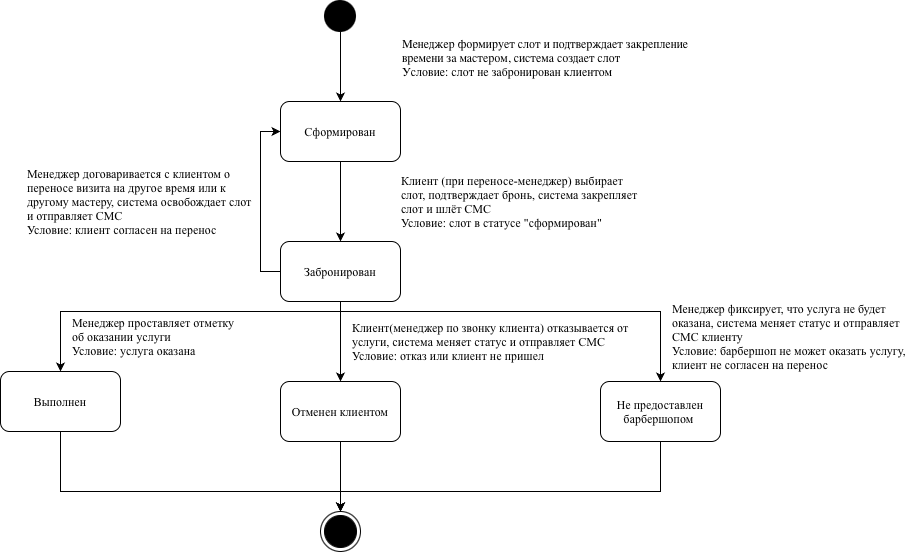

The diagram above was exported from draw.io. Its source (the exported page's mxGraphModel, read from the mxfile embedded in the PNG):
<mxGraphModel dx="1161" dy="808" grid="1" gridSize="10" guides="1" tooltips="1" connect="1" arrows="1" fold="1" page="1" pageScale="1" pageWidth="827" pageHeight="1169" math="0" shadow="0">
  <root>
    <mxCell id="0" />
    <mxCell id="1" parent="0" />
    <mxCell id="zi4EQ9vXJltTh3XuzF2o-1" parent="1" style="ellipse;html=1;shape=endState;fillColor=#000000;strokeColor=#000000;" value="" vertex="1">
      <mxGeometry height="40" width="40" x="350" y="560" as="geometry" />
    </mxCell>
    <mxCell id="zi4EQ9vXJltTh3XuzF2o-2" parent="1" style="strokeWidth=2;html=1;shape=mxgraph.flowchart.start_2;whiteSpace=wrap;fillColor=#000000;" value="" vertex="1">
      <mxGeometry height="30" width="30" x="355" y="50" as="geometry" />
    </mxCell>
    <mxCell id="zi4EQ9vXJltTh3XuzF2o-3" edge="1" parent="1" source="zi4EQ9vXJltTh3XuzF2o-2" style="endArrow=classic;html=1;rounded=0;exitX=0.5;exitY=1;exitDx=0;exitDy=0;exitPerimeter=0;" target="zi4EQ9vXJltTh3XuzF2o-4" value="">
      <mxGeometry height="50" relative="1" width="50" as="geometry">
        <mxPoint x="280" y="370" as="sourcePoint" />
        <mxPoint x="370" y="160" as="targetPoint" />
      </mxGeometry>
    </mxCell>
    <mxCell id="zi4EQ9vXJltTh3XuzF2o-9" edge="1" parent="1" source="zi4EQ9vXJltTh3XuzF2o-4" style="edgeStyle=orthogonalEdgeStyle;rounded=0;orthogonalLoop=1;jettySize=auto;html=1;entryX=0.5;entryY=0;entryDx=0;entryDy=0;" target="zi4EQ9vXJltTh3XuzF2o-7">
      <mxGeometry relative="1" as="geometry" />
    </mxCell>
    <mxCell id="zi4EQ9vXJltTh3XuzF2o-4" parent="1" style="rounded=1;whiteSpace=wrap;html=1;roundedPerimeter=1;" value="&lt;font face=&quot;Times New Roman&quot;&gt;Сформирован&lt;/font&gt;" vertex="1">
      <mxGeometry height="60" width="120" x="310" y="150" as="geometry" />
    </mxCell>
    <mxCell id="zi4EQ9vXJltTh3XuzF2o-5" parent="1" style="text;html=1;whiteSpace=wrap;strokeColor=none;fillColor=none;align=left;verticalAlign=middle;rounded=0;" value="&lt;span style=&quot;font-family: -webkit-standard;&quot;&gt;&lt;font&gt;Менеджер формирует слот и подтверждает закрепление времени за мастером, система создает слот&lt;/font&gt;&lt;/span&gt;&lt;div&gt;&lt;font&gt;&lt;span style=&quot;font-family: -webkit-standard;&quot;&gt;Условие:&amp;nbsp;&lt;/span&gt;&lt;span style=&quot;font-family: -webkit-standard;&quot;&gt;слот не забронирован клиентом&lt;/span&gt;&lt;span style=&quot;font-family: -webkit-standard;&quot;&gt;&amp;nbsp;&lt;/span&gt;&lt;/font&gt;&lt;/div&gt;" vertex="1">
      <mxGeometry height="52" width="290" x="430" y="80" as="geometry" />
    </mxCell>
    <mxCell id="zi4EQ9vXJltTh3XuzF2o-38" edge="1" parent="1" source="zi4EQ9vXJltTh3XuzF2o-7" style="edgeStyle=orthogonalEdgeStyle;rounded=0;orthogonalLoop=1;jettySize=auto;html=1;entryX=0;entryY=0.5;entryDx=0;entryDy=0;" target="zi4EQ9vXJltTh3XuzF2o-4">
      <mxGeometry relative="1" x="-0.2667" as="geometry">
        <Array as="points">
          <mxPoint x="290" y="320" />
          <mxPoint x="290" y="180" />
        </Array>
      </mxGeometry>
    </mxCell>
    <mxCell id="zi4EQ9vXJltTh3XuzF2o-41" edge="1" parent="1" source="zi4EQ9vXJltTh3XuzF2o-7" style="edgeStyle=orthogonalEdgeStyle;rounded=0;orthogonalLoop=1;jettySize=auto;html=1;entryX=0.5;entryY=0;entryDx=0;entryDy=0;" target="zi4EQ9vXJltTh3XuzF2o-19">
      <mxGeometry relative="1" as="geometry">
        <Array as="points">
          <mxPoint x="370" y="360" />
          <mxPoint x="90" y="360" />
        </Array>
      </mxGeometry>
    </mxCell>
    <mxCell id="zi4EQ9vXJltTh3XuzF2o-42" edge="1" parent="1" source="zi4EQ9vXJltTh3XuzF2o-7" style="edgeStyle=orthogonalEdgeStyle;rounded=0;orthogonalLoop=1;jettySize=auto;html=1;" target="zi4EQ9vXJltTh3XuzF2o-22">
      <mxGeometry relative="1" as="geometry" />
    </mxCell>
    <mxCell id="zi4EQ9vXJltTh3XuzF2o-43" edge="1" parent="1" source="zi4EQ9vXJltTh3XuzF2o-7" style="edgeStyle=orthogonalEdgeStyle;rounded=0;orthogonalLoop=1;jettySize=auto;html=1;entryX=0.5;entryY=0;entryDx=0;entryDy=0;" target="zi4EQ9vXJltTh3XuzF2o-14">
      <mxGeometry relative="1" as="geometry">
        <Array as="points">
          <mxPoint x="370" y="360" />
          <mxPoint x="690" y="360" />
        </Array>
      </mxGeometry>
    </mxCell>
    <mxCell id="zi4EQ9vXJltTh3XuzF2o-7" parent="1" style="rounded=1;whiteSpace=wrap;html=1;roundedPerimeter=1;" value="&lt;font face=&quot;Times New Roman&quot;&gt;Забронирован&lt;/font&gt;" vertex="1">
      <mxGeometry height="60" width="120" x="310" y="290" as="geometry" />
    </mxCell>
    <mxCell id="zi4EQ9vXJltTh3XuzF2o-46" edge="1" parent="1" source="zi4EQ9vXJltTh3XuzF2o-14" style="edgeStyle=orthogonalEdgeStyle;rounded=0;orthogonalLoop=1;jettySize=auto;html=1;entryX=0.5;entryY=0;entryDx=0;entryDy=0;" target="zi4EQ9vXJltTh3XuzF2o-1">
      <mxGeometry relative="1" x="0.0769" as="geometry">
        <Array as="points">
          <mxPoint x="690" y="540" />
          <mxPoint x="370" y="540" />
        </Array>
      </mxGeometry>
    </mxCell>
    <mxCell id="zi4EQ9vXJltTh3XuzF2o-14" parent="1" style="rounded=1;whiteSpace=wrap;html=1;roundedPerimeter=1;" value="&lt;font face=&quot;Times New Roman&quot;&gt;Не предоставлен барбершопом&amp;nbsp;&lt;/font&gt;" vertex="1">
      <mxGeometry height="60" width="120" x="630" y="430" as="geometry" />
    </mxCell>
    <mxCell id="zi4EQ9vXJltTh3XuzF2o-48" edge="1" parent="1" source="zi4EQ9vXJltTh3XuzF2o-19" style="edgeStyle=orthogonalEdgeStyle;rounded=0;orthogonalLoop=1;jettySize=auto;html=1;entryX=0.5;entryY=0;entryDx=0;entryDy=0;" target="zi4EQ9vXJltTh3XuzF2o-1">
      <mxGeometry relative="1" x="-0.4" as="geometry">
        <Array as="points">
          <mxPoint x="90" y="540" />
          <mxPoint x="370" y="540" />
        </Array>
        <mxPoint x="260" y="670" as="targetPoint" />
      </mxGeometry>
    </mxCell>
    <mxCell id="zi4EQ9vXJltTh3XuzF2o-19" parent="1" style="rounded=1;whiteSpace=wrap;html=1;roundedPerimeter=1;" value="&lt;font face=&quot;Times New Roman&quot;&gt;Выполнен&lt;/font&gt;" vertex="1">
      <mxGeometry height="60" width="120" x="30" y="420" as="geometry" />
    </mxCell>
    <mxCell id="zi4EQ9vXJltTh3XuzF2o-20" parent="1" style="text;html=1;whiteSpace=wrap;strokeColor=none;fillColor=none;align=center;verticalAlign=middle;rounded=0;" value="&lt;div style=&quot;text-align: left;&quot;&gt;&lt;font face=&quot;Times New Roman&quot;&gt;Клиент (при переносе-менеджер)&amp;nbsp;&lt;/font&gt;&lt;span style=&quot;font-family: &amp;quot;Times New Roman&amp;quot;;&quot;&gt;выбирает слот, подтверждает бронь, система закрепляет слот и шлёт СМС&lt;/span&gt;&lt;/div&gt;&lt;div style=&quot;text-align: left;&quot;&gt;&lt;font face=&quot;Times New Roman&quot;&gt;Условие:&amp;nbsp;слот в статусе &quot;сформирован&quot;&lt;/font&gt;&lt;/div&gt;" vertex="1">
      <mxGeometry height="30" width="240" x="430" y="235" as="geometry" />
    </mxCell>
    <mxCell id="zi4EQ9vXJltTh3XuzF2o-44" edge="1" parent="1" source="zi4EQ9vXJltTh3XuzF2o-22" style="edgeStyle=orthogonalEdgeStyle;rounded=0;orthogonalLoop=1;jettySize=auto;html=1;entryX=0.5;entryY=0;entryDx=0;entryDy=0;" target="zi4EQ9vXJltTh3XuzF2o-1">
      <mxGeometry relative="1" as="geometry" />
    </mxCell>
    <mxCell id="zi4EQ9vXJltTh3XuzF2o-22" parent="1" style="rounded=1;whiteSpace=wrap;html=1;roundedPerimeter=1;" value="&lt;font face=&quot;Times New Roman&quot;&gt;Отменен клиентом&lt;/font&gt;" vertex="1">
      <mxGeometry height="60" width="120" x="310" y="430" as="geometry" />
    </mxCell>
    <mxCell id="zi4EQ9vXJltTh3XuzF2o-39" parent="1" style="text;html=1;whiteSpace=wrap;strokeColor=none;fillColor=none;align=left;verticalAlign=middle;rounded=0;" value="&lt;font face=&quot;Times New Roman&quot;&gt;Менеджер договаривается с клиентом о переносе визита на другое время или к другому мастеру, система освобождает слот и отправляет СМС&lt;/font&gt;&lt;div&gt;&lt;font face=&quot;Times New Roman&quot;&gt;Условие: клиент согласен на перенос&lt;/font&gt;&lt;/div&gt;" vertex="1">
      <mxGeometry height="30" width="230" x="55" y="235" as="geometry" />
    </mxCell>
    <mxCell id="zi4EQ9vXJltTh3XuzF2o-49" parent="1" style="text;html=1;whiteSpace=wrap;strokeColor=none;fillColor=none;align=left;verticalAlign=middle;rounded=0;" value="&lt;font face=&quot;Times New Roman&quot;&gt;Менеджер проставляет отметку об оказании услуги&lt;/font&gt;&lt;div&gt;&lt;font face=&quot;Times New Roman&quot;&gt;Условие: услуга оказана&lt;/font&gt;&lt;/div&gt;" vertex="1">
      <mxGeometry height="30" width="170" x="100" y="370" as="geometry" />
    </mxCell>
    <mxCell id="zi4EQ9vXJltTh3XuzF2o-50" parent="1" style="text;html=1;whiteSpace=wrap;strokeColor=none;fillColor=none;align=left;verticalAlign=middle;rounded=0;" value="&lt;font face=&quot;Times New Roman&quot;&gt;Клиент(менеджер по звонку клиента) отказывается от услуги, система меняет статус и отправляет СМС&amp;nbsp;&lt;/font&gt;&lt;div&gt;&lt;font face=&quot;Times New Roman&quot;&gt;Условие: отказ или клиент не пришел&lt;/font&gt;&lt;/div&gt;" vertex="1">
      <mxGeometry height="30" width="305" x="380" y="375" as="geometry" />
    </mxCell>
    <mxCell id="zi4EQ9vXJltTh3XuzF2o-51" parent="1" style="text;html=1;whiteSpace=wrap;strokeColor=none;fillColor=none;align=left;verticalAlign=middle;rounded=0;" value="&lt;font face=&quot;Times New Roman&quot;&gt;Менеджер фиксирует, что услуга не будет оказана, система меняет статус и отправляет СМС клиенту&lt;/font&gt;&lt;div&gt;&lt;font face=&quot;Times New Roman&quot;&gt;Условие: барбершоп не может оказать услугу, клиент не согласен на перенос&lt;/font&gt;&lt;/div&gt;" vertex="1">
      <mxGeometry height="30" width="240" x="700" y="370" as="geometry" />
    </mxCell>
  </root>
</mxGraphModel>